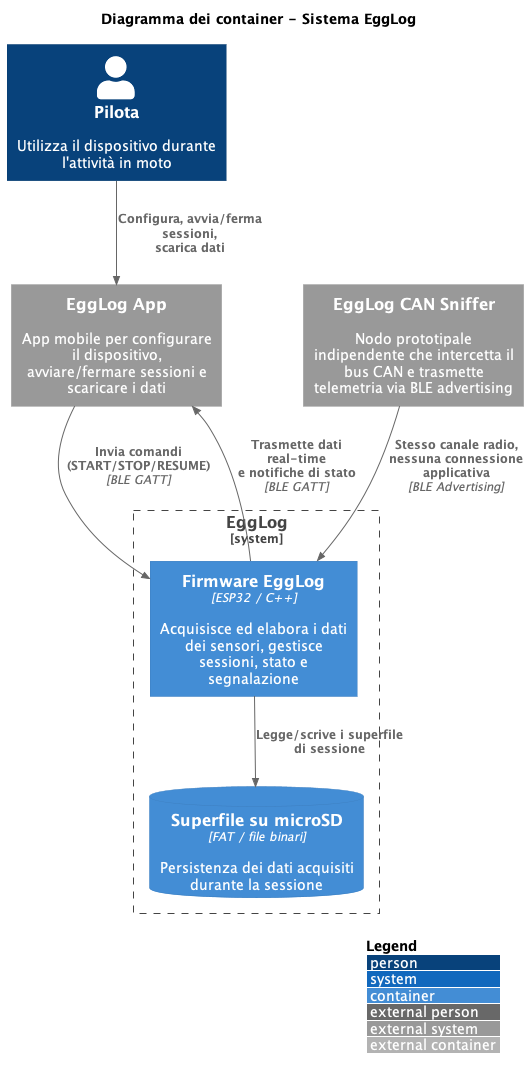

The diagram above was rendered by PlantUML. Its source (embedded in the PNG):
@startuml C4_Container_EggLog
!include https://raw.githubusercontent.com/plantuml-stdlib/C4-PlantUML/master/C4_Container.puml

LAYOUT_WITH_LEGEND()
title Diagramma dei container - Sistema EggLog

Person(pilota, "Pilota", "Utilizza il dispositivo durante l'attività in moto")

System_Boundary(egglog, "EggLog") {
    Container(fw, "Firmware EggLog", "ESP32 / C++", "Acquisisce ed elabora i dati dei sensori, gestisce sessioni, stato e segnalazione")
    ContainerDb(sd, "Superfile su microSD", "FAT / file binari", "Persistenza dei dati acquisiti durante la sessione")
}

System_Ext(app, "EggLog App", "App mobile per configurare il dispositivo, avviare/fermare sessioni e scaricare i dati")
System_Ext(sniffer, "EggLog CAN Sniffer", "Nodo prototipale indipendente che intercetta il bus CAN e trasmette telemetria via BLE advertising")

Rel(pilota, app, "Configura, avvia/ferma sessioni,\nscarica dati")
Rel(app, fw, "Invia comandi\n(START/STOP/RESUME)", "BLE GATT")
Rel(fw, app, "Trasmette dati real-time\ne notifiche di stato", "BLE GATT")
Rel(fw, sd, "Legge/scrive i superfile di sessione")
Rel(sniffer, fw, "Stesso canale radio,\nnessuna connessione applicativa", "BLE Advertising")

UpdateRelStyle(sniffer, fw, $lineColor="grey", $lineStyle=DashedLine())

@enduml